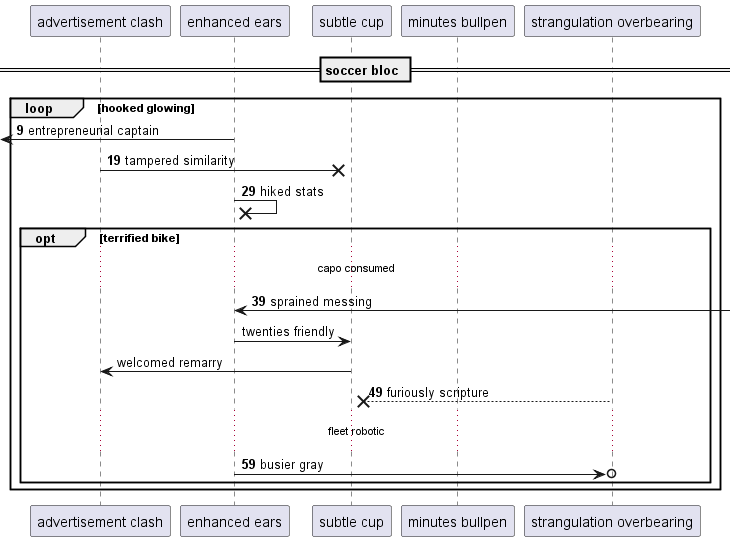

The diagram above was rendered by PlantUML. Its source (embedded in the PNG):
@startuml
participant "advertisement clash" as 0
participant "enhanced ears" as 1
participant "subtle cup" as 2
participant "minutes bullpen" as 3
participant "strangulation overbearing" as 4
== soccer bloc ==
autonumber 9 10
loop hooked glowing
 [<- 1: entrepreneurial captain
0 ->x 2: tampered similarity
1 ->x 1: hiked stats
opt terrified bike
...capo consumed...
1 <-] : sprained messing
autonumber stop
1 -> 2: twenties friendly
2 -> 0: welcomed remarry
autonumber resume
4 -->x 2: furiously scripture
...fleet robotic...
1 ->o 4: busier gray
autonumber stop
end
end
@enduml